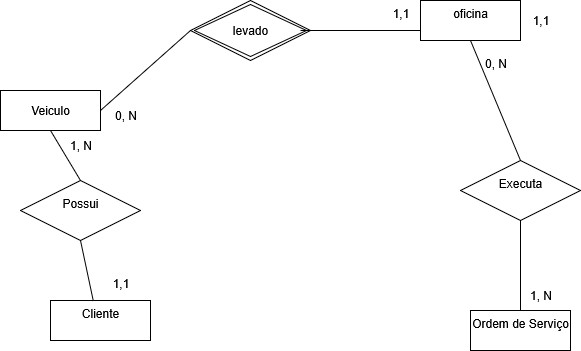

The diagram above was exported from draw.io. Its source (the exported page's mxGraphModel, read from the mxfile embedded in the PNG):
<mxGraphModel dx="1281" dy="563" grid="1" gridSize="10" guides="1" tooltips="1" connect="1" arrows="1" fold="1" page="1" pageScale="1" pageWidth="827" pageHeight="1169" math="0" shadow="0">
  <root>
    <mxCell id="0" />
    <mxCell id="1" parent="0" />
    <mxCell id="a53smYv1fUf8rl1nEDxx-1" value="&lt;div&gt;Ordem de Serviço&lt;/div&gt;&lt;div&gt;&lt;br&gt;&lt;/div&gt;" style="whiteSpace=wrap;html=1;align=center;" parent="1" vertex="1">
      <mxGeometry x="500" y="420" width="100" height="40" as="geometry" />
    </mxCell>
    <mxCell id="a53smYv1fUf8rl1nEDxx-2" value="Veiculo" style="whiteSpace=wrap;html=1;align=center;" parent="1" vertex="1">
      <mxGeometry x="30" y="200" width="100" height="40" as="geometry" />
    </mxCell>
    <mxCell id="a53smYv1fUf8rl1nEDxx-3" value="&lt;div&gt;Cliente&lt;/div&gt;&lt;div&gt;&lt;br&gt;&lt;/div&gt;" style="whiteSpace=wrap;html=1;align=center;" parent="1" vertex="1">
      <mxGeometry x="80" y="410" width="100" height="40" as="geometry" />
    </mxCell>
    <mxCell id="a53smYv1fUf8rl1nEDxx-4" value="&lt;div&gt;oficina&lt;/div&gt;&lt;div&gt;&lt;br&gt;&lt;/div&gt;" style="whiteSpace=wrap;html=1;align=center;" parent="1" vertex="1">
      <mxGeometry x="450" y="110" width="100" height="40" as="geometry" />
    </mxCell>
    <mxCell id="a53smYv1fUf8rl1nEDxx-6" value="levado" style="shape=rhombus;double=1;perimeter=rhombusPerimeter;whiteSpace=wrap;html=1;align=center;" parent="1" vertex="1">
      <mxGeometry x="220" y="110" width="120" height="60" as="geometry" />
    </mxCell>
    <mxCell id="a53smYv1fUf8rl1nEDxx-26" value="" style="endArrow=none;html=1;rounded=0;entryX=0;entryY=0.5;entryDx=0;entryDy=0;" parent="1" target="a53smYv1fUf8rl1nEDxx-6" edge="1">
      <mxGeometry relative="1" as="geometry">
        <mxPoint x="130" y="220" as="sourcePoint" />
        <mxPoint x="290" y="220" as="targetPoint" />
      </mxGeometry>
    </mxCell>
    <mxCell id="a53smYv1fUf8rl1nEDxx-28" value="" style="endArrow=none;html=1;rounded=0;" parent="1" edge="1">
      <mxGeometry relative="1" as="geometry">
        <mxPoint x="330" y="140" as="sourcePoint" />
        <mxPoint x="450" y="140" as="targetPoint" />
      </mxGeometry>
    </mxCell>
    <mxCell id="a53smYv1fUf8rl1nEDxx-31" value="&lt;div&gt;1,1&lt;/div&gt;&lt;div&gt;&lt;br&gt;&lt;/div&gt;" style="text;html=1;align=center;verticalAlign=middle;resizable=0;points=[];autosize=1;strokeColor=none;fillColor=none;" parent="1" vertex="1">
      <mxGeometry x="410" y="110" width="40" height="40" as="geometry" />
    </mxCell>
    <mxCell id="a53smYv1fUf8rl1nEDxx-34" value="0, N" style="text;html=1;align=center;verticalAlign=middle;resizable=0;points=[];autosize=1;strokeColor=none;fillColor=none;" parent="1" vertex="1">
      <mxGeometry x="130" y="210" width="50" height="30" as="geometry" />
    </mxCell>
    <mxCell id="a53smYv1fUf8rl1nEDxx-36" value="&lt;div&gt;Possui&lt;/div&gt;&lt;div&gt;&lt;br&gt;&lt;/div&gt;" style="shape=rhombus;perimeter=rhombusPerimeter;whiteSpace=wrap;html=1;align=center;" parent="1" vertex="1">
      <mxGeometry x="50" y="290" width="120" height="60" as="geometry" />
    </mxCell>
    <mxCell id="a53smYv1fUf8rl1nEDxx-40" value="" style="endArrow=none;html=1;rounded=0;entryX=0.5;entryY=1;entryDx=0;entryDy=0;exitX=0.5;exitY=0;exitDx=0;exitDy=0;" parent="1" source="a53smYv1fUf8rl1nEDxx-36" target="a53smYv1fUf8rl1nEDxx-2" edge="1">
      <mxGeometry relative="1" as="geometry">
        <mxPoint x="-40" y="330" as="sourcePoint" />
        <mxPoint x="120" y="240" as="targetPoint" />
      </mxGeometry>
    </mxCell>
    <mxCell id="a53smYv1fUf8rl1nEDxx-41" value="" style="endArrow=none;html=1;rounded=0;entryX=0.5;entryY=1;entryDx=0;entryDy=0;exitX=0.428;exitY=0.01;exitDx=0;exitDy=0;exitPerimeter=0;" parent="1" source="a53smYv1fUf8rl1nEDxx-3" target="a53smYv1fUf8rl1nEDxx-36" edge="1">
      <mxGeometry relative="1" as="geometry">
        <mxPoint x="230" y="340" as="sourcePoint" />
        <mxPoint x="390" y="340" as="targetPoint" />
      </mxGeometry>
    </mxCell>
    <mxCell id="a53smYv1fUf8rl1nEDxx-42" value="&lt;div&gt;0, N&lt;/div&gt;&lt;div&gt;&lt;br&gt;&lt;/div&gt;" style="text;html=1;align=center;verticalAlign=middle;resizable=0;points=[];autosize=1;strokeColor=none;fillColor=none;" parent="1" vertex="1">
      <mxGeometry x="500" y="160" width="50" height="40" as="geometry" />
    </mxCell>
    <mxCell id="a53smYv1fUf8rl1nEDxx-43" value="&lt;div&gt;1, N&lt;/div&gt;" style="text;html=1;align=center;verticalAlign=middle;resizable=0;points=[];autosize=1;strokeColor=none;fillColor=none;" parent="1" vertex="1">
      <mxGeometry x="85" y="240" width="50" height="30" as="geometry" />
    </mxCell>
    <mxCell id="a53smYv1fUf8rl1nEDxx-44" value="&lt;div&gt;Executa&lt;/div&gt;&lt;div&gt;&lt;br&gt;&lt;/div&gt;" style="shape=rhombus;perimeter=rhombusPerimeter;whiteSpace=wrap;html=1;align=center;" parent="1" vertex="1">
      <mxGeometry x="490" y="270" width="120" height="60" as="geometry" />
    </mxCell>
    <mxCell id="a53smYv1fUf8rl1nEDxx-45" value="" style="endArrow=none;html=1;rounded=0;exitX=0.5;exitY=1;exitDx=0;exitDy=0;entryX=0.5;entryY=0;entryDx=0;entryDy=0;" parent="1" source="a53smYv1fUf8rl1nEDxx-4" target="a53smYv1fUf8rl1nEDxx-44" edge="1">
      <mxGeometry relative="1" as="geometry">
        <mxPoint x="530" y="340" as="sourcePoint" />
        <mxPoint x="690" y="340" as="targetPoint" />
        <Array as="points" />
      </mxGeometry>
    </mxCell>
    <mxCell id="a53smYv1fUf8rl1nEDxx-46" value="" style="endArrow=none;html=1;rounded=0;exitX=0.5;exitY=1;exitDx=0;exitDy=0;entryX=0.5;entryY=0;entryDx=0;entryDy=0;" parent="1" source="a53smYv1fUf8rl1nEDxx-44" target="a53smYv1fUf8rl1nEDxx-1" edge="1">
      <mxGeometry relative="1" as="geometry">
        <mxPoint x="530" y="340" as="sourcePoint" />
        <mxPoint x="690" y="340" as="targetPoint" />
      </mxGeometry>
    </mxCell>
    <mxCell id="a53smYv1fUf8rl1nEDxx-47" value="1,1" style="text;html=1;align=center;verticalAlign=middle;resizable=0;points=[];autosize=1;strokeColor=none;fillColor=none;" parent="1" vertex="1">
      <mxGeometry x="550" y="115" width="40" height="30" as="geometry" />
    </mxCell>
    <mxCell id="a53smYv1fUf8rl1nEDxx-48" value="&lt;div&gt;1, N&lt;/div&gt;" style="text;html=1;align=center;verticalAlign=middle;resizable=0;points=[];autosize=1;strokeColor=none;fillColor=none;" parent="1" vertex="1">
      <mxGeometry x="545" y="390" width="50" height="30" as="geometry" />
    </mxCell>
    <mxCell id="AHWucQjqUK1XTVhnuV7v-1" value="&lt;div&gt;1,1&lt;/div&gt;&lt;div&gt;&lt;br&gt;&lt;/div&gt;" style="text;html=1;align=center;verticalAlign=middle;resizable=0;points=[];autosize=1;strokeColor=none;fillColor=none;" vertex="1" parent="1">
      <mxGeometry x="130" y="380" width="40" height="40" as="geometry" />
    </mxCell>
  </root>
</mxGraphModel>